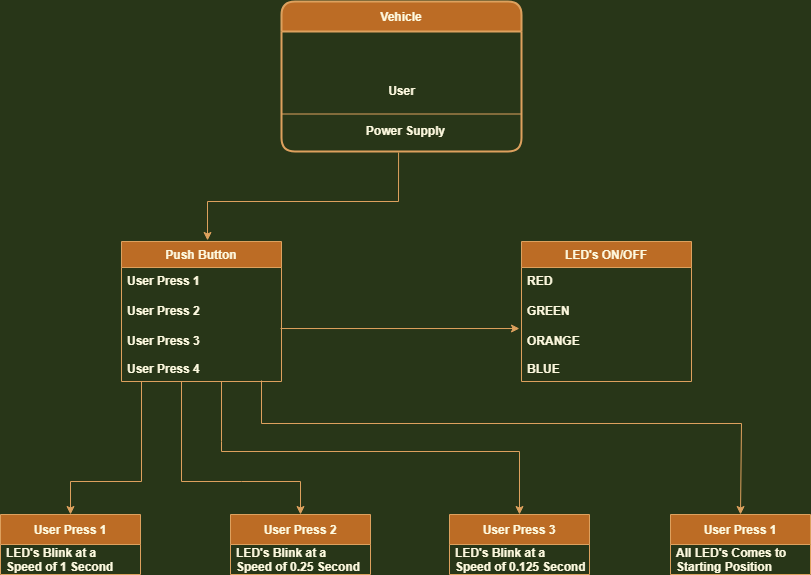

The diagram above was exported from draw.io. Its source (the exported page's mxGraphModel, read from the mxfile embedded in the PNG):
<mxGraphModel dx="868" dy="482" grid="1" gridSize="10" guides="1" tooltips="1" connect="1" arrows="1" fold="1" page="1" pageScale="1" pageWidth="850" pageHeight="1100" background="#283618" math="0" shadow="0">
  <root>
    <mxCell id="0" />
    <mxCell id="1" parent="0" />
    <mxCell id="1-5bN5d1WHnaT7ydUxxr-3" value="Vehicle" style="swimlane;childLayout=stackLayout;horizontal=1;startSize=30;horizontalStack=0;rounded=1;fontSize=12;fontStyle=1;strokeWidth=2;resizeParent=0;resizeLast=1;shadow=0;dashed=0;align=center;fillColor=#BC6C25;strokeColor=#DDA15E;fontColor=#FEFAE0;" vertex="1" parent="1">
      <mxGeometry x="380" y="40" width="240" height="150" as="geometry" />
    </mxCell>
    <mxCell id="1-5bN5d1WHnaT7ydUxxr-6" value="User" style="text;html=1;align=center;verticalAlign=middle;resizable=0;points=[];autosize=1;strokeColor=none;fillColor=none;fontStyle=1;fontSize=12;fontColor=#FEFAE0;" vertex="1" parent="1-5bN5d1WHnaT7ydUxxr-3">
      <mxGeometry y="30" width="240" height="120" as="geometry" />
    </mxCell>
    <mxCell id="1-5bN5d1WHnaT7ydUxxr-7" value="" style="endArrow=none;html=1;rounded=0;entryX=1;entryY=0.75;entryDx=0;entryDy=0;exitX=0;exitY=0.75;exitDx=0;exitDy=0;fontStyle=1;fontSize=12;labelBackgroundColor=#283618;strokeColor=#DDA15E;fontColor=#FEFAE0;" edge="1" parent="1" source="1-5bN5d1WHnaT7ydUxxr-3" target="1-5bN5d1WHnaT7ydUxxr-3">
      <mxGeometry relative="1" as="geometry">
        <mxPoint x="390" y="150" as="sourcePoint" />
        <mxPoint x="570" y="140" as="targetPoint" />
      </mxGeometry>
    </mxCell>
    <mxCell id="1-5bN5d1WHnaT7ydUxxr-8" value="Power Supply" style="text;html=1;align=center;verticalAlign=middle;resizable=0;points=[];autosize=1;strokeColor=none;fillColor=none;fontStyle=1;fontSize=12;fontColor=#FEFAE0;" vertex="1" parent="1">
      <mxGeometry x="459" y="160" width="90" height="20" as="geometry" />
    </mxCell>
    <mxCell id="1-5bN5d1WHnaT7ydUxxr-11" value="Push Button" style="swimlane;fontStyle=1;childLayout=stackLayout;horizontal=1;startSize=26;horizontalStack=0;resizeParent=1;resizeParentMax=0;resizeLast=0;collapsible=1;marginBottom=0;align=center;fontSize=12;fillColor=#BC6C25;strokeColor=#DDA15E;fontColor=#FEFAE0;" vertex="1" parent="1">
      <mxGeometry x="220" y="280" width="160" height="140" as="geometry" />
    </mxCell>
    <mxCell id="1-5bN5d1WHnaT7ydUxxr-12" value="User Press 1" style="text;strokeColor=none;fillColor=none;spacingLeft=4;spacingRight=4;overflow=hidden;rotatable=0;points=[[0,0.5],[1,0.5]];portConstraint=eastwest;fontSize=12;fontStyle=1;fontColor=#FEFAE0;" vertex="1" parent="1-5bN5d1WHnaT7ydUxxr-11">
      <mxGeometry y="26" width="160" height="30" as="geometry" />
    </mxCell>
    <mxCell id="1-5bN5d1WHnaT7ydUxxr-13" value="User Press 2" style="text;strokeColor=none;fillColor=none;spacingLeft=4;spacingRight=4;overflow=hidden;rotatable=0;points=[[0,0.5],[1,0.5]];portConstraint=eastwest;fontSize=12;fontStyle=1;fontColor=#FEFAE0;" vertex="1" parent="1-5bN5d1WHnaT7ydUxxr-11">
      <mxGeometry y="56" width="160" height="30" as="geometry" />
    </mxCell>
    <mxCell id="1-5bN5d1WHnaT7ydUxxr-14" value="User Press 3&#10;&#10;User Press 4" style="text;strokeColor=none;fillColor=none;spacingLeft=4;spacingRight=4;overflow=hidden;rotatable=0;points=[[0,0.5],[1,0.5]];portConstraint=eastwest;fontSize=12;fontStyle=1;fontColor=#FEFAE0;" vertex="1" parent="1-5bN5d1WHnaT7ydUxxr-11">
      <mxGeometry y="86" width="160" height="54" as="geometry" />
    </mxCell>
    <mxCell id="1-5bN5d1WHnaT7ydUxxr-15" value="LED's ON/OFF" style="swimlane;fontStyle=1;childLayout=stackLayout;horizontal=1;startSize=26;horizontalStack=0;resizeParent=1;resizeParentMax=0;resizeLast=0;collapsible=1;marginBottom=0;align=center;fontSize=12;fillColor=#BC6C25;strokeColor=#DDA15E;fontColor=#FEFAE0;" vertex="1" parent="1">
      <mxGeometry x="620" y="280" width="170" height="140" as="geometry" />
    </mxCell>
    <mxCell id="1-5bN5d1WHnaT7ydUxxr-16" value="RED" style="text;strokeColor=none;fillColor=none;spacingLeft=4;spacingRight=4;overflow=hidden;rotatable=0;points=[[0,0.5],[1,0.5]];portConstraint=eastwest;fontSize=12;fontStyle=1;fontColor=#FEFAE0;" vertex="1" parent="1-5bN5d1WHnaT7ydUxxr-15">
      <mxGeometry y="26" width="170" height="30" as="geometry" />
    </mxCell>
    <mxCell id="1-5bN5d1WHnaT7ydUxxr-17" value="GREEN" style="text;strokeColor=none;fillColor=none;spacingLeft=4;spacingRight=4;overflow=hidden;rotatable=0;points=[[0,0.5],[1,0.5]];portConstraint=eastwest;fontSize=12;fontStyle=1;fontColor=#FEFAE0;" vertex="1" parent="1-5bN5d1WHnaT7ydUxxr-15">
      <mxGeometry y="56" width="170" height="30" as="geometry" />
    </mxCell>
    <mxCell id="1-5bN5d1WHnaT7ydUxxr-18" value="ORANGE&#10;&#10;BLUE" style="text;strokeColor=none;fillColor=none;spacingLeft=4;spacingRight=4;overflow=hidden;rotatable=0;points=[[0,0.5],[1,0.5]];portConstraint=eastwest;fontSize=12;fontStyle=1;fontColor=#FEFAE0;" vertex="1" parent="1-5bN5d1WHnaT7ydUxxr-15">
      <mxGeometry y="86" width="170" height="54" as="geometry" />
    </mxCell>
    <mxCell id="1-5bN5d1WHnaT7ydUxxr-19" value="" style="endArrow=classic;html=1;rounded=0;exitX=0.492;exitY=1.008;exitDx=0;exitDy=0;exitPerimeter=0;entryX=0.544;entryY=-0.009;entryDx=0;entryDy=0;entryPerimeter=0;fontStyle=1;fontSize=12;labelBackgroundColor=#283618;strokeColor=#DDA15E;fontColor=#FEFAE0;" edge="1" parent="1">
      <mxGeometry width="50" height="50" relative="1" as="geometry">
        <mxPoint x="497.0799999999999" y="190.96000000000004" as="sourcePoint" />
        <mxPoint x="306.03999999999996" y="278.956" as="targetPoint" />
        <Array as="points">
          <mxPoint x="497" y="240" />
          <mxPoint x="306" y="240" />
        </Array>
      </mxGeometry>
    </mxCell>
    <mxCell id="1-5bN5d1WHnaT7ydUxxr-22" value="" style="endArrow=classic;html=1;rounded=0;exitX=0.994;exitY=0.019;exitDx=0;exitDy=0;exitPerimeter=0;entryX=-0.012;entryY=0.019;entryDx=0;entryDy=0;entryPerimeter=0;fontStyle=1;fontSize=12;labelBackgroundColor=#283618;strokeColor=#DDA15E;fontColor=#FEFAE0;" edge="1" parent="1" source="1-5bN5d1WHnaT7ydUxxr-14" target="1-5bN5d1WHnaT7ydUxxr-18">
      <mxGeometry width="50" height="50" relative="1" as="geometry">
        <mxPoint x="400" y="380" as="sourcePoint" />
        <mxPoint x="450" y="330" as="targetPoint" />
      </mxGeometry>
    </mxCell>
    <mxCell id="1-5bN5d1WHnaT7ydUxxr-23" value="User Press 1" style="swimlane;fontStyle=1;childLayout=stackLayout;horizontal=1;startSize=30;horizontalStack=0;resizeParent=1;resizeParentMax=0;resizeLast=0;collapsible=1;marginBottom=0;fontSize=12;fillColor=#BC6C25;strokeColor=#DDA15E;fontColor=#FEFAE0;" vertex="1" parent="1">
      <mxGeometry x="99" y="553" width="140" height="60" as="geometry" />
    </mxCell>
    <mxCell id="1-5bN5d1WHnaT7ydUxxr-24" value="LED's Blink at a &#10;Speed of 1 Second" style="text;strokeColor=none;fillColor=none;align=left;verticalAlign=middle;spacingLeft=4;spacingRight=4;overflow=hidden;points=[[0,0.5],[1,0.5]];portConstraint=eastwest;rotatable=0;fontStyle=1;fontSize=12;fontColor=#FEFAE0;" vertex="1" parent="1-5bN5d1WHnaT7ydUxxr-23">
      <mxGeometry y="30" width="140" height="30" as="geometry" />
    </mxCell>
    <mxCell id="1-5bN5d1WHnaT7ydUxxr-27" value="User Press 2" style="swimlane;fontStyle=1;childLayout=stackLayout;horizontal=1;startSize=30;horizontalStack=0;resizeParent=1;resizeParentMax=0;resizeLast=0;collapsible=1;marginBottom=0;fontSize=12;fillColor=#BC6C25;strokeColor=#DDA15E;fontColor=#FEFAE0;" vertex="1" parent="1">
      <mxGeometry x="329" y="553" width="140" height="60" as="geometry" />
    </mxCell>
    <mxCell id="1-5bN5d1WHnaT7ydUxxr-28" value="LED's Blink at a&#10;Speed of 0.25 Second" style="text;strokeColor=none;fillColor=none;align=left;verticalAlign=middle;spacingLeft=4;spacingRight=4;overflow=hidden;points=[[0,0.5],[1,0.5]];portConstraint=eastwest;rotatable=0;fontStyle=1;fontSize=12;fontColor=#FEFAE0;" vertex="1" parent="1-5bN5d1WHnaT7ydUxxr-27">
      <mxGeometry y="30" width="140" height="30" as="geometry" />
    </mxCell>
    <mxCell id="1-5bN5d1WHnaT7ydUxxr-30" value="User Press 3" style="swimlane;fontStyle=1;childLayout=stackLayout;horizontal=1;startSize=30;horizontalStack=0;resizeParent=1;resizeParentMax=0;resizeLast=0;collapsible=1;marginBottom=0;fontSize=12;fillColor=#BC6C25;strokeColor=#DDA15E;fontColor=#FEFAE0;" vertex="1" parent="1">
      <mxGeometry x="548" y="553" width="140" height="60" as="geometry" />
    </mxCell>
    <mxCell id="1-5bN5d1WHnaT7ydUxxr-31" value="LED's Blink at a&#10;Speed of 0.125 Second" style="text;strokeColor=none;fillColor=none;align=left;verticalAlign=middle;spacingLeft=4;spacingRight=4;overflow=hidden;points=[[0,0.5],[1,0.5]];portConstraint=eastwest;rotatable=0;fontStyle=1;fontSize=12;fontColor=#FEFAE0;" vertex="1" parent="1-5bN5d1WHnaT7ydUxxr-30">
      <mxGeometry y="30" width="140" height="30" as="geometry" />
    </mxCell>
    <mxCell id="1-5bN5d1WHnaT7ydUxxr-33" value="User Press 1" style="swimlane;fontStyle=1;childLayout=stackLayout;horizontal=1;startSize=30;horizontalStack=0;resizeParent=1;resizeParentMax=0;resizeLast=0;collapsible=1;marginBottom=0;fontSize=12;fillColor=#BC6C25;strokeColor=#DDA15E;fontColor=#FEFAE0;" vertex="1" parent="1">
      <mxGeometry x="769" y="553" width="140" height="60" as="geometry" />
    </mxCell>
    <mxCell id="1-5bN5d1WHnaT7ydUxxr-34" value="All LED's Comes to &#10;Starting Position" style="text;strokeColor=none;fillColor=none;align=left;verticalAlign=middle;spacingLeft=4;spacingRight=4;overflow=hidden;points=[[0,0.5],[1,0.5]];portConstraint=eastwest;rotatable=0;fontStyle=1;fontSize=12;fontColor=#FEFAE0;" vertex="1" parent="1-5bN5d1WHnaT7ydUxxr-33">
      <mxGeometry y="30" width="140" height="30" as="geometry" />
    </mxCell>
    <mxCell id="1-5bN5d1WHnaT7ydUxxr-36" value="" style="endArrow=classic;html=1;rounded=0;entryX=0.5;entryY=0;entryDx=0;entryDy=0;exitX=0.125;exitY=1;exitDx=0;exitDy=0;exitPerimeter=0;fontStyle=1;fontSize=12;labelBackgroundColor=#283618;strokeColor=#DDA15E;fontColor=#FEFAE0;" edge="1" parent="1" source="1-5bN5d1WHnaT7ydUxxr-14" target="1-5bN5d1WHnaT7ydUxxr-23">
      <mxGeometry width="50" height="50" relative="1" as="geometry">
        <mxPoint x="240" y="430" as="sourcePoint" />
        <mxPoint x="570" y="400" as="targetPoint" />
        <Array as="points">
          <mxPoint x="240" y="520" />
          <mxPoint x="169" y="520" />
        </Array>
      </mxGeometry>
    </mxCell>
    <mxCell id="1-5bN5d1WHnaT7ydUxxr-37" value="" style="endArrow=classic;html=1;rounded=0;entryX=0.5;entryY=0;entryDx=0;entryDy=0;fontStyle=1;fontSize=12;labelBackgroundColor=#283618;strokeColor=#DDA15E;fontColor=#FEFAE0;" edge="1" parent="1" target="1-5bN5d1WHnaT7ydUxxr-27">
      <mxGeometry width="50" height="50" relative="1" as="geometry">
        <mxPoint x="280" y="420" as="sourcePoint" />
        <mxPoint x="470" y="480" as="targetPoint" />
        <Array as="points">
          <mxPoint x="280" y="520" />
          <mxPoint x="340" y="520" />
          <mxPoint x="399" y="520" />
        </Array>
      </mxGeometry>
    </mxCell>
    <mxCell id="1-5bN5d1WHnaT7ydUxxr-38" value="" style="endArrow=classic;html=1;rounded=0;exitX=0.625;exitY=1;exitDx=0;exitDy=0;exitPerimeter=0;entryX=0.5;entryY=0;entryDx=0;entryDy=0;fontStyle=1;fontSize=12;labelBackgroundColor=#283618;strokeColor=#DDA15E;fontColor=#FEFAE0;" edge="1" parent="1" source="1-5bN5d1WHnaT7ydUxxr-14" target="1-5bN5d1WHnaT7ydUxxr-30">
      <mxGeometry width="50" height="50" relative="1" as="geometry">
        <mxPoint x="460" y="540" as="sourcePoint" />
        <mxPoint x="510" y="490" as="targetPoint" />
        <Array as="points">
          <mxPoint x="320" y="480" />
          <mxPoint x="320" y="490" />
          <mxPoint x="618" y="490" />
        </Array>
      </mxGeometry>
    </mxCell>
    <mxCell id="1-5bN5d1WHnaT7ydUxxr-39" value="" style="endArrow=classic;html=1;rounded=0;entryX=0.5;entryY=0;entryDx=0;entryDy=0;fontStyle=1;fontSize=12;labelBackgroundColor=#283618;strokeColor=#DDA15E;fontColor=#FEFAE0;" edge="1" parent="1" target="1-5bN5d1WHnaT7ydUxxr-33">
      <mxGeometry width="50" height="50" relative="1" as="geometry">
        <mxPoint x="360" y="419" as="sourcePoint" />
        <mxPoint x="842" y="552" as="targetPoint" />
        <Array as="points">
          <mxPoint x="360" y="462" />
          <mxPoint x="840" y="462" />
        </Array>
      </mxGeometry>
    </mxCell>
  </root>
</mxGraphModel>